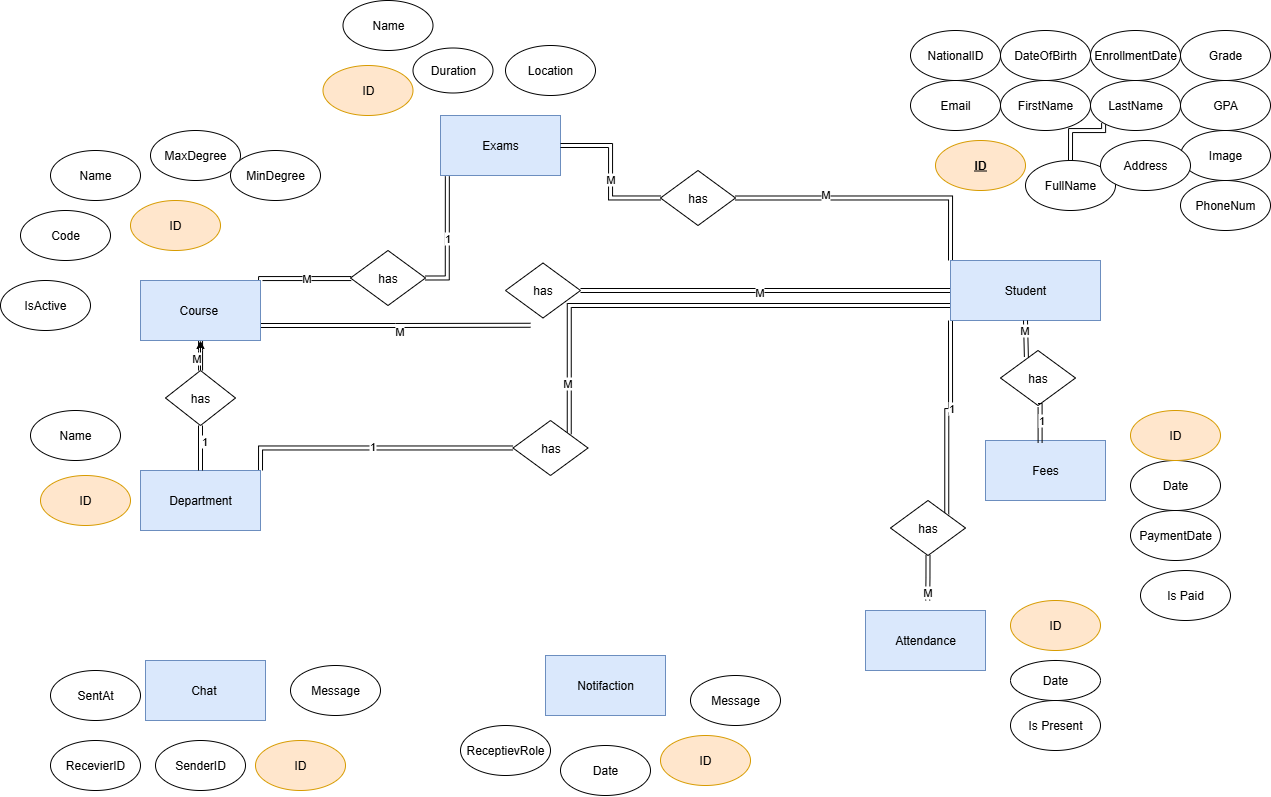

The diagram above was exported from draw.io. Its source (the exported page's mxGraphModel, read from the mxfile embedded in the PNG):
<mxGraphModel dx="2615" dy="1841" grid="1" gridSize="10" guides="1" tooltips="1" connect="1" arrows="1" fold="1" page="1" pageScale="1" pageWidth="850" pageHeight="1100" math="0" shadow="0">
  <root>
    <mxCell id="0" />
    <mxCell id="1" parent="0" />
    <mxCell id="cRv2MnrAaqQpE8GbzGEL-2" style="edgeStyle=orthogonalEdgeStyle;shape=link;rounded=0;orthogonalLoop=1;jettySize=auto;html=1;exitX=1;exitY=0.75;exitDx=0;exitDy=0;" edge="1" parent="1" source="aLwV_DbtBaSvlJ7W1c7R-1">
      <mxGeometry relative="1" as="geometry">
        <mxPoint x="480" y="144.7619047619046" as="targetPoint" />
      </mxGeometry>
    </mxCell>
    <mxCell id="cRv2MnrAaqQpE8GbzGEL-4" value="M" style="edgeLabel;html=1;align=center;verticalAlign=middle;resizable=0;points=[];" vertex="1" connectable="0" parent="cRv2MnrAaqQpE8GbzGEL-2">
      <mxGeometry x="0.0307" y="-6" relative="1" as="geometry">
        <mxPoint as="offset" />
      </mxGeometry>
    </mxCell>
    <mxCell id="cRv2MnrAaqQpE8GbzGEL-11" style="edgeStyle=orthogonalEdgeStyle;shape=link;rounded=0;orthogonalLoop=1;jettySize=auto;html=1;exitX=1;exitY=0;exitDx=0;exitDy=0;" edge="1" parent="1" source="aLwV_DbtBaSvlJ7W1c7R-1" target="aLwV_DbtBaSvlJ7W1c7R-69">
      <mxGeometry relative="1" as="geometry">
        <Array as="points">
          <mxPoint x="210" y="98" />
        </Array>
      </mxGeometry>
    </mxCell>
    <mxCell id="cRv2MnrAaqQpE8GbzGEL-14" value="M" style="edgeLabel;html=1;align=center;verticalAlign=middle;resizable=0;points=[];" vertex="1" connectable="0" parent="cRv2MnrAaqQpE8GbzGEL-11">
      <mxGeometry x="0.0281" y="1" relative="1" as="geometry">
        <mxPoint as="offset" />
      </mxGeometry>
    </mxCell>
    <mxCell id="cRv2MnrAaqQpE8GbzGEL-29" value="" style="edgeStyle=orthogonalEdgeStyle;shape=link;rounded=0;orthogonalLoop=1;jettySize=auto;html=1;" edge="1" parent="1" source="aLwV_DbtBaSvlJ7W1c7R-1" target="aLwV_DbtBaSvlJ7W1c7R-57">
      <mxGeometry relative="1" as="geometry" />
    </mxCell>
    <mxCell id="aLwV_DbtBaSvlJ7W1c7R-1" value="Course&amp;nbsp;" style="rounded=0;whiteSpace=wrap;html=1;fillColor=#dae8fc;strokeColor=#6c8ebf;" parent="1" vertex="1">
      <mxGeometry x="90" y="100" width="120" height="60" as="geometry" />
    </mxCell>
    <mxCell id="aLwV_DbtBaSvlJ7W1c7R-2" value="Fees" style="rounded=0;whiteSpace=wrap;html=1;fillColor=#dae8fc;strokeColor=#6c8ebf;" parent="1" vertex="1">
      <mxGeometry x="935" y="260" width="120" height="60" as="geometry" />
    </mxCell>
    <mxCell id="cRv2MnrAaqQpE8GbzGEL-15" style="edgeStyle=orthogonalEdgeStyle;shape=link;rounded=0;orthogonalLoop=1;jettySize=auto;html=1;exitX=1;exitY=0;exitDx=0;exitDy=0;" edge="1" parent="1" source="aLwV_DbtBaSvlJ7W1c7R-3" target="aLwV_DbtBaSvlJ7W1c7R-87">
      <mxGeometry relative="1" as="geometry" />
    </mxCell>
    <mxCell id="cRv2MnrAaqQpE8GbzGEL-18" value="1" style="edgeLabel;html=1;align=center;verticalAlign=middle;resizable=0;points=[];" vertex="1" connectable="0" parent="cRv2MnrAaqQpE8GbzGEL-15">
      <mxGeometry x="-0.0267" y="2" relative="1" as="geometry">
        <mxPoint as="offset" />
      </mxGeometry>
    </mxCell>
    <mxCell id="aLwV_DbtBaSvlJ7W1c7R-3" value="Department" style="rounded=0;whiteSpace=wrap;html=1;fillColor=#dae8fc;strokeColor=#6c8ebf;" parent="1" vertex="1">
      <mxGeometry x="90" y="290" width="120" height="60" as="geometry" />
    </mxCell>
    <mxCell id="aLwV_DbtBaSvlJ7W1c7R-4" value="Exams" style="rounded=0;whiteSpace=wrap;html=1;fillColor=#dae8fc;strokeColor=#6c8ebf;" parent="1" vertex="1">
      <mxGeometry x="390" y="-65" width="120" height="60" as="geometry" />
    </mxCell>
    <mxCell id="aLwV_DbtBaSvlJ7W1c7R-5" value="Attendance" style="rounded=0;whiteSpace=wrap;html=1;fillColor=#dae8fc;strokeColor=#6c8ebf;" parent="1" vertex="1">
      <mxGeometry x="815" y="430" width="120" height="60" as="geometry" />
    </mxCell>
    <mxCell id="cRv2MnrAaqQpE8GbzGEL-3" style="edgeStyle=orthogonalEdgeStyle;shape=link;rounded=0;orthogonalLoop=1;jettySize=auto;html=1;exitX=0;exitY=0.5;exitDx=0;exitDy=0;entryX=0;entryY=0.5;entryDx=0;entryDy=0;" edge="1" parent="1" source="aLwV_DbtBaSvlJ7W1c7R-9" target="aLwV_DbtBaSvlJ7W1c7R-76">
      <mxGeometry relative="1" as="geometry">
        <mxPoint x="580" y="109.52" as="targetPoint" />
        <mxPoint x="860" y="109.52" as="sourcePoint" />
      </mxGeometry>
    </mxCell>
    <mxCell id="cRv2MnrAaqQpE8GbzGEL-5" value="M" style="edgeLabel;html=1;align=center;verticalAlign=middle;resizable=0;points=[];" vertex="1" connectable="0" parent="cRv2MnrAaqQpE8GbzGEL-3">
      <mxGeometry x="0.0387" y="1" relative="1" as="geometry">
        <mxPoint as="offset" />
      </mxGeometry>
    </mxCell>
    <mxCell id="cRv2MnrAaqQpE8GbzGEL-6" style="edgeStyle=orthogonalEdgeStyle;shape=link;rounded=0;orthogonalLoop=1;jettySize=auto;html=1;exitX=0;exitY=0;exitDx=0;exitDy=0;entryX=1;entryY=0.5;entryDx=0;entryDy=0;" edge="1" parent="1" source="aLwV_DbtBaSvlJ7W1c7R-9" target="aLwV_DbtBaSvlJ7W1c7R-95">
      <mxGeometry relative="1" as="geometry" />
    </mxCell>
    <mxCell id="cRv2MnrAaqQpE8GbzGEL-7" value="M" style="edgeLabel;html=1;align=center;verticalAlign=middle;resizable=0;points=[];" vertex="1" connectable="0" parent="cRv2MnrAaqQpE8GbzGEL-6">
      <mxGeometry x="0.3535" y="-4" relative="1" as="geometry">
        <mxPoint as="offset" />
      </mxGeometry>
    </mxCell>
    <mxCell id="cRv2MnrAaqQpE8GbzGEL-16" style="edgeStyle=orthogonalEdgeStyle;shape=link;rounded=0;orthogonalLoop=1;jettySize=auto;html=1;exitX=0;exitY=0.75;exitDx=0;exitDy=0;entryX=1;entryY=0;entryDx=0;entryDy=0;" edge="1" parent="1" source="aLwV_DbtBaSvlJ7W1c7R-9" target="aLwV_DbtBaSvlJ7W1c7R-87">
      <mxGeometry relative="1" as="geometry" />
    </mxCell>
    <mxCell id="cRv2MnrAaqQpE8GbzGEL-17" value="M" style="edgeLabel;html=1;align=center;verticalAlign=middle;resizable=0;points=[];" vertex="1" connectable="0" parent="cRv2MnrAaqQpE8GbzGEL-16">
      <mxGeometry x="0.8004" y="-2" relative="1" as="geometry">
        <mxPoint as="offset" />
      </mxGeometry>
    </mxCell>
    <mxCell id="cRv2MnrAaqQpE8GbzGEL-24" style="edgeStyle=orthogonalEdgeStyle;shape=link;rounded=0;orthogonalLoop=1;jettySize=auto;html=1;exitX=0;exitY=1;exitDx=0;exitDy=0;entryX=1;entryY=0;entryDx=0;entryDy=0;" edge="1" parent="1" source="aLwV_DbtBaSvlJ7W1c7R-9" target="aLwV_DbtBaSvlJ7W1c7R-74">
      <mxGeometry relative="1" as="geometry">
        <mxPoint x="900" y="290" as="targetPoint" />
        <Array as="points">
          <mxPoint x="900" y="230" />
          <mxPoint x="896" y="230" />
        </Array>
      </mxGeometry>
    </mxCell>
    <mxCell id="cRv2MnrAaqQpE8GbzGEL-25" value="1" style="edgeLabel;html=1;align=center;verticalAlign=middle;resizable=0;points=[];" vertex="1" connectable="0" parent="cRv2MnrAaqQpE8GbzGEL-24">
      <mxGeometry x="-0.1183" relative="1" as="geometry">
        <mxPoint as="offset" />
      </mxGeometry>
    </mxCell>
    <mxCell id="aLwV_DbtBaSvlJ7W1c7R-9" value="Student" style="rounded=0;whiteSpace=wrap;html=1;fillColor=#dae8fc;strokeColor=#6c8ebf;" parent="1" vertex="1">
      <mxGeometry x="900" y="80" width="150" height="60" as="geometry" />
    </mxCell>
    <mxCell id="aLwV_DbtBaSvlJ7W1c7R-10" value="Chat&amp;nbsp;" style="rounded=0;whiteSpace=wrap;html=1;fillColor=#dae8fc;strokeColor=#6c8ebf;" parent="1" vertex="1">
      <mxGeometry x="95" y="480" width="120" height="60" as="geometry" />
    </mxCell>
    <mxCell id="aLwV_DbtBaSvlJ7W1c7R-11" value="Notifaction" style="rounded=0;whiteSpace=wrap;html=1;fillColor=#dae8fc;strokeColor=#6c8ebf;" parent="1" vertex="1">
      <mxGeometry x="495" y="475" width="120" height="60" as="geometry" />
    </mxCell>
    <mxCell id="cRv2MnrAaqQpE8GbzGEL-28" style="edgeStyle=orthogonalEdgeStyle;shape=link;rounded=0;orthogonalLoop=1;jettySize=auto;html=1;exitX=0.5;exitY=0;exitDx=0;exitDy=0;entryX=0;entryY=1;entryDx=0;entryDy=0;" edge="1" parent="1" source="aLwV_DbtBaSvlJ7W1c7R-12" target="aLwV_DbtBaSvlJ7W1c7R-21">
      <mxGeometry relative="1" as="geometry">
        <Array as="points">
          <mxPoint x="1020" y="-50" />
          <mxPoint x="1053" y="-50" />
        </Array>
      </mxGeometry>
    </mxCell>
    <mxCell id="aLwV_DbtBaSvlJ7W1c7R-12" value="FullName" style="ellipse;whiteSpace=wrap;html=1;" parent="1" vertex="1">
      <mxGeometry x="975" y="-20" width="90" height="50" as="geometry" />
    </mxCell>
    <mxCell id="aLwV_DbtBaSvlJ7W1c7R-13" value="Image" style="ellipse;whiteSpace=wrap;html=1;" parent="1" vertex="1">
      <mxGeometry x="1130" y="-50" width="90" height="50" as="geometry" />
    </mxCell>
    <mxCell id="aLwV_DbtBaSvlJ7W1c7R-14" value="NationalID" style="ellipse;whiteSpace=wrap;html=1;" parent="1" vertex="1">
      <mxGeometry x="860" y="-150" width="90" height="50" as="geometry" />
    </mxCell>
    <mxCell id="aLwV_DbtBaSvlJ7W1c7R-15" value="&lt;u&gt;&lt;b&gt;ID&lt;/b&gt;&lt;/u&gt;" style="ellipse;whiteSpace=wrap;html=1;fillColor=#ffe6cc;strokeColor=#d79b00;" parent="1" vertex="1">
      <mxGeometry x="885" y="-40" width="90" height="50" as="geometry" />
    </mxCell>
    <mxCell id="aLwV_DbtBaSvlJ7W1c7R-16" value="Address" style="ellipse;whiteSpace=wrap;html=1;" parent="1" vertex="1">
      <mxGeometry x="1050" y="-40" width="90" height="50" as="geometry" />
    </mxCell>
    <mxCell id="aLwV_DbtBaSvlJ7W1c7R-17" value="GPA" style="ellipse;whiteSpace=wrap;html=1;" parent="1" vertex="1">
      <mxGeometry x="1130" y="-100" width="90" height="50" as="geometry" />
    </mxCell>
    <mxCell id="aLwV_DbtBaSvlJ7W1c7R-19" value="PhoneNum" style="ellipse;whiteSpace=wrap;html=1;" parent="1" vertex="1">
      <mxGeometry x="1130" width="90" height="50" as="geometry" />
    </mxCell>
    <mxCell id="aLwV_DbtBaSvlJ7W1c7R-20" value="FirstName" style="ellipse;whiteSpace=wrap;html=1;" parent="1" vertex="1">
      <mxGeometry x="950" y="-100" width="90" height="50" as="geometry" />
    </mxCell>
    <mxCell id="aLwV_DbtBaSvlJ7W1c7R-21" value="LastName" style="ellipse;whiteSpace=wrap;html=1;" parent="1" vertex="1">
      <mxGeometry x="1040" y="-100" width="90" height="50" as="geometry" />
    </mxCell>
    <mxCell id="aLwV_DbtBaSvlJ7W1c7R-22" value="Grade" style="ellipse;whiteSpace=wrap;html=1;" parent="1" vertex="1">
      <mxGeometry x="1130" y="-150" width="90" height="50" as="geometry" />
    </mxCell>
    <mxCell id="aLwV_DbtBaSvlJ7W1c7R-23" value="DateOfBirth" style="ellipse;whiteSpace=wrap;html=1;" parent="1" vertex="1">
      <mxGeometry x="950" y="-150" width="90" height="50" as="geometry" />
    </mxCell>
    <mxCell id="aLwV_DbtBaSvlJ7W1c7R-24" value="EnrollmentDate" style="ellipse;whiteSpace=wrap;html=1;" parent="1" vertex="1">
      <mxGeometry x="1040" y="-150" width="90" height="50" as="geometry" />
    </mxCell>
    <mxCell id="aLwV_DbtBaSvlJ7W1c7R-25" value="Email" style="ellipse;whiteSpace=wrap;html=1;" parent="1" vertex="1">
      <mxGeometry x="860" y="-100" width="90" height="50" as="geometry" />
    </mxCell>
    <mxCell id="aLwV_DbtBaSvlJ7W1c7R-26" value="ID" style="ellipse;whiteSpace=wrap;html=1;fillColor=#ffe6cc;strokeColor=#d79b00;" parent="1" vertex="1">
      <mxGeometry x="80" y="20" width="90" height="50" as="geometry" />
    </mxCell>
    <mxCell id="aLwV_DbtBaSvlJ7W1c7R-27" value="ID" style="ellipse;whiteSpace=wrap;html=1;fillColor=#ffe6cc;strokeColor=#d79b00;" parent="1" vertex="1">
      <mxGeometry x="-10" y="295" width="90" height="50" as="geometry" />
    </mxCell>
    <mxCell id="aLwV_DbtBaSvlJ7W1c7R-28" value="MaxDegree" style="ellipse;whiteSpace=wrap;html=1;" parent="1" vertex="1">
      <mxGeometry x="100" y="-50" width="90" height="50" as="geometry" />
    </mxCell>
    <mxCell id="aLwV_DbtBaSvlJ7W1c7R-29" value="Name" style="ellipse;whiteSpace=wrap;html=1;" parent="1" vertex="1">
      <mxGeometry y="-30" width="90" height="50" as="geometry" />
    </mxCell>
    <mxCell id="aLwV_DbtBaSvlJ7W1c7R-30" value="IsActive" style="ellipse;whiteSpace=wrap;html=1;" parent="1" vertex="1">
      <mxGeometry x="-50" y="100" width="90" height="50" as="geometry" />
    </mxCell>
    <mxCell id="aLwV_DbtBaSvlJ7W1c7R-31" value="MinDegree" style="ellipse;whiteSpace=wrap;html=1;" parent="1" vertex="1">
      <mxGeometry x="180" y="-30" width="90" height="50" as="geometry" />
    </mxCell>
    <mxCell id="aLwV_DbtBaSvlJ7W1c7R-32" value="Name" style="ellipse;whiteSpace=wrap;html=1;" parent="1" vertex="1">
      <mxGeometry x="-20" y="230" width="90" height="50" as="geometry" />
    </mxCell>
    <mxCell id="aLwV_DbtBaSvlJ7W1c7R-33" value="Code" style="ellipse;whiteSpace=wrap;html=1;" parent="1" vertex="1">
      <mxGeometry x="-30" y="30" width="90" height="50" as="geometry" />
    </mxCell>
    <mxCell id="aLwV_DbtBaSvlJ7W1c7R-34" value="Date" style="ellipse;whiteSpace=wrap;html=1;" parent="1" vertex="1">
      <mxGeometry x="960" y="480" width="90" height="40" as="geometry" />
    </mxCell>
    <mxCell id="aLwV_DbtBaSvlJ7W1c7R-35" value="Is Present" style="ellipse;whiteSpace=wrap;html=1;" parent="1" vertex="1">
      <mxGeometry x="960" y="520" width="90" height="50" as="geometry" />
    </mxCell>
    <mxCell id="aLwV_DbtBaSvlJ7W1c7R-36" value="ID" style="ellipse;whiteSpace=wrap;html=1;fillColor=#ffe6cc;strokeColor=#d79b00;" parent="1" vertex="1">
      <mxGeometry x="960" y="420" width="90" height="50" as="geometry" />
    </mxCell>
    <mxCell id="aLwV_DbtBaSvlJ7W1c7R-37" value="Date" style="ellipse;whiteSpace=wrap;html=1;" parent="1" vertex="1">
      <mxGeometry x="1080" y="280" width="90" height="50" as="geometry" />
    </mxCell>
    <mxCell id="aLwV_DbtBaSvlJ7W1c7R-38" value="ID" style="ellipse;whiteSpace=wrap;html=1;fillColor=#ffe6cc;strokeColor=#d79b00;" parent="1" vertex="1">
      <mxGeometry x="1080" y="230" width="90" height="50" as="geometry" />
    </mxCell>
    <mxCell id="aLwV_DbtBaSvlJ7W1c7R-39" value="&lt;span style=&quot;line-height: 115%; font-family: Aptos, sans-serif;&quot;&gt;&lt;font style=&quot;font-size: 12px;&quot;&gt;PaymentDate&lt;/font&gt;&lt;/span&gt;" style="ellipse;whiteSpace=wrap;html=1;" parent="1" vertex="1">
      <mxGeometry x="1080" y="330" width="90" height="50" as="geometry" />
    </mxCell>
    <mxCell id="aLwV_DbtBaSvlJ7W1c7R-40" value="&lt;span style=&quot;line-height: 115%; font-family: Aptos, sans-serif;&quot;&gt;&lt;font style=&quot;font-size: 12px;&quot;&gt;Is Paid&lt;/font&gt;&lt;/span&gt;" style="ellipse;whiteSpace=wrap;html=1;" parent="1" vertex="1">
      <mxGeometry x="1090" y="390" width="90" height="50" as="geometry" />
    </mxCell>
    <mxCell id="aLwV_DbtBaSvlJ7W1c7R-41" value="RecevierID" style="ellipse;whiteSpace=wrap;html=1;" parent="1" vertex="1">
      <mxGeometry y="560" width="90" height="50" as="geometry" />
    </mxCell>
    <mxCell id="aLwV_DbtBaSvlJ7W1c7R-42" value="SenderID" style="ellipse;whiteSpace=wrap;html=1;" parent="1" vertex="1">
      <mxGeometry x="105" y="560" width="90" height="50" as="geometry" />
    </mxCell>
    <mxCell id="aLwV_DbtBaSvlJ7W1c7R-43" value="&lt;span style=&quot;line-height: 115%; font-family: Aptos, sans-serif;&quot;&gt;&lt;font style=&quot;font-size: 12px;&quot;&gt;ID&lt;/font&gt;&lt;/span&gt;" style="ellipse;whiteSpace=wrap;html=1;fillColor=#ffe6cc;strokeColor=#d79b00;" parent="1" vertex="1">
      <mxGeometry x="205" y="560" width="90" height="50" as="geometry" />
    </mxCell>
    <mxCell id="aLwV_DbtBaSvlJ7W1c7R-44" value="&lt;span style=&quot;line-height: 115%; font-family: Aptos, sans-serif;&quot;&gt;&lt;font style=&quot;font-size: 12px;&quot;&gt;SentAt&lt;/font&gt;&lt;/span&gt;" style="ellipse;whiteSpace=wrap;html=1;" parent="1" vertex="1">
      <mxGeometry y="490" width="90" height="50" as="geometry" />
    </mxCell>
    <mxCell id="aLwV_DbtBaSvlJ7W1c7R-45" value="&lt;span style=&quot;line-height: 115%; font-family: Aptos, sans-serif;&quot;&gt;&lt;font style=&quot;font-size: 12px;&quot;&gt;Message&lt;/font&gt;&lt;/span&gt;" style="ellipse;whiteSpace=wrap;html=1;" parent="1" vertex="1">
      <mxGeometry x="240" y="485" width="90" height="50" as="geometry" />
    </mxCell>
    <mxCell id="aLwV_DbtBaSvlJ7W1c7R-46" value="&lt;span style=&quot;line-height: 115%; font-family: Aptos, sans-serif;&quot;&gt;&lt;font style=&quot;font-size: 12px;&quot;&gt;ID&lt;/font&gt;&lt;/span&gt;" style="ellipse;whiteSpace=wrap;html=1;fillColor=#ffe6cc;strokeColor=#d79b00;" parent="1" vertex="1">
      <mxGeometry x="610" y="555" width="90" height="50" as="geometry" />
    </mxCell>
    <mxCell id="aLwV_DbtBaSvlJ7W1c7R-47" value="&lt;span style=&quot;line-height: 115%; font-family: Aptos, sans-serif;&quot;&gt;&lt;font style=&quot;font-size: 12px;&quot;&gt;Message&lt;/font&gt;&lt;/span&gt;" style="ellipse;whiteSpace=wrap;html=1;" parent="1" vertex="1">
      <mxGeometry x="640" y="495" width="90" height="50" as="geometry" />
    </mxCell>
    <mxCell id="aLwV_DbtBaSvlJ7W1c7R-48" value="&lt;span style=&quot;line-height: 115%; font-family: Aptos, sans-serif;&quot;&gt;&lt;font style=&quot;font-size: 12px;&quot;&gt;Date&lt;/font&gt;&lt;/span&gt;" style="ellipse;whiteSpace=wrap;html=1;" parent="1" vertex="1">
      <mxGeometry x="510" y="565" width="90" height="50" as="geometry" />
    </mxCell>
    <mxCell id="aLwV_DbtBaSvlJ7W1c7R-49" value="&lt;span style=&quot;line-height: 115%; font-family: Aptos, sans-serif;&quot;&gt;&lt;font style=&quot;font-size: 12px;&quot;&gt;ReceptievRole&lt;/font&gt;&lt;/span&gt;" style="ellipse;whiteSpace=wrap;html=1;" parent="1" vertex="1">
      <mxGeometry x="410" y="545" width="90" height="50" as="geometry" />
    </mxCell>
    <mxCell id="aLwV_DbtBaSvlJ7W1c7R-53" value="ID" style="ellipse;whiteSpace=wrap;html=1;fillColor=#ffe6cc;strokeColor=#d79b00;" parent="1" vertex="1">
      <mxGeometry x="272.5" y="-115" width="90" height="50" as="geometry" />
    </mxCell>
    <mxCell id="aLwV_DbtBaSvlJ7W1c7R-54" value="Name" style="ellipse;whiteSpace=wrap;html=1;" parent="1" vertex="1">
      <mxGeometry x="292.5" y="-180" width="90" height="50" as="geometry" />
    </mxCell>
    <mxCell id="aLwV_DbtBaSvlJ7W1c7R-55" value="Location" style="ellipse;whiteSpace=wrap;html=1;" parent="1" vertex="1">
      <mxGeometry x="455" y="-135" width="90" height="50" as="geometry" />
    </mxCell>
    <mxCell id="aLwV_DbtBaSvlJ7W1c7R-56" value="Duration" style="ellipse;whiteSpace=wrap;html=1;" parent="1" vertex="1">
      <mxGeometry x="362.5" y="-132.5" width="80" height="45" as="geometry" />
    </mxCell>
    <mxCell id="aLwV_DbtBaSvlJ7W1c7R-58" style="edgeStyle=orthogonalEdgeStyle;rounded=0;orthogonalLoop=1;jettySize=auto;html=1;exitX=0.5;exitY=0;exitDx=0;exitDy=0;entryX=0.5;entryY=1;entryDx=0;entryDy=0;" parent="1" source="aLwV_DbtBaSvlJ7W1c7R-57" target="aLwV_DbtBaSvlJ7W1c7R-1" edge="1">
      <mxGeometry relative="1" as="geometry" />
    </mxCell>
    <mxCell id="aLwV_DbtBaSvlJ7W1c7R-61" value="M" style="edgeLabel;html=1;align=center;verticalAlign=middle;resizable=0;points=[];" parent="aLwV_DbtBaSvlJ7W1c7R-58" vertex="1" connectable="0">
      <mxGeometry x="-0.1556" y="5" relative="1" as="geometry">
        <mxPoint as="offset" />
      </mxGeometry>
    </mxCell>
    <mxCell id="cRv2MnrAaqQpE8GbzGEL-30" style="edgeStyle=orthogonalEdgeStyle;shape=link;rounded=0;orthogonalLoop=1;jettySize=auto;html=1;exitX=0.5;exitY=1;exitDx=0;exitDy=0;" edge="1" parent="1" source="aLwV_DbtBaSvlJ7W1c7R-57" target="aLwV_DbtBaSvlJ7W1c7R-3">
      <mxGeometry relative="1" as="geometry" />
    </mxCell>
    <mxCell id="cRv2MnrAaqQpE8GbzGEL-31" value="1" style="edgeLabel;html=1;align=center;verticalAlign=middle;resizable=0;points=[];" vertex="1" connectable="0" parent="cRv2MnrAaqQpE8GbzGEL-30">
      <mxGeometry x="-0.315" y="3" relative="1" as="geometry">
        <mxPoint as="offset" />
      </mxGeometry>
    </mxCell>
    <mxCell id="aLwV_DbtBaSvlJ7W1c7R-57" value="has" style="rhombus;whiteSpace=wrap;html=1;" parent="1" vertex="1">
      <mxGeometry x="115" y="190" width="70" height="55" as="geometry" />
    </mxCell>
    <mxCell id="aLwV_DbtBaSvlJ7W1c7R-62" value="has" style="rhombus;whiteSpace=wrap;html=1;" parent="1" vertex="1">
      <mxGeometry x="950" y="170" width="75" height="55" as="geometry" />
    </mxCell>
    <mxCell id="aLwV_DbtBaSvlJ7W1c7R-69" value="has" style="rhombus;whiteSpace=wrap;html=1;" parent="1" vertex="1">
      <mxGeometry x="300" y="70" width="75" height="55" as="geometry" />
    </mxCell>
    <mxCell id="cRv2MnrAaqQpE8GbzGEL-26" style="edgeStyle=orthogonalEdgeStyle;shape=link;rounded=0;orthogonalLoop=1;jettySize=auto;html=1;exitX=0.5;exitY=1;exitDx=0;exitDy=0;" edge="1" parent="1" source="aLwV_DbtBaSvlJ7W1c7R-74">
      <mxGeometry relative="1" as="geometry">
        <mxPoint x="877.1904761904761" y="420" as="targetPoint" />
      </mxGeometry>
    </mxCell>
    <mxCell id="cRv2MnrAaqQpE8GbzGEL-27" value="M" style="edgeLabel;html=1;align=center;verticalAlign=middle;resizable=0;points=[];" vertex="1" connectable="0" parent="cRv2MnrAaqQpE8GbzGEL-26">
      <mxGeometry x="0.5973" y="-1" relative="1" as="geometry">
        <mxPoint as="offset" />
      </mxGeometry>
    </mxCell>
    <mxCell id="aLwV_DbtBaSvlJ7W1c7R-74" value="has" style="rhombus;whiteSpace=wrap;html=1;" parent="1" vertex="1">
      <mxGeometry x="840" y="320" width="75" height="55" as="geometry" />
    </mxCell>
    <mxCell id="aLwV_DbtBaSvlJ7W1c7R-76" value="has" style="rhombus;whiteSpace=wrap;html=1;direction=west;" parent="1" vertex="1">
      <mxGeometry x="455" y="82.5" width="75" height="55" as="geometry" />
    </mxCell>
    <mxCell id="aLwV_DbtBaSvlJ7W1c7R-87" value="has" style="rhombus;whiteSpace=wrap;html=1;" parent="1" vertex="1">
      <mxGeometry x="462.5" y="240" width="75" height="55" as="geometry" />
    </mxCell>
    <mxCell id="cRv2MnrAaqQpE8GbzGEL-8" value="" style="edgeStyle=orthogonalEdgeStyle;shape=link;rounded=0;orthogonalLoop=1;jettySize=auto;html=1;" edge="1" parent="1" source="aLwV_DbtBaSvlJ7W1c7R-95" target="aLwV_DbtBaSvlJ7W1c7R-4">
      <mxGeometry relative="1" as="geometry" />
    </mxCell>
    <mxCell id="cRv2MnrAaqQpE8GbzGEL-9" value="M" style="edgeLabel;html=1;align=center;verticalAlign=middle;resizable=0;points=[];" vertex="1" connectable="0" parent="cRv2MnrAaqQpE8GbzGEL-8">
      <mxGeometry x="-0.0897" y="1" relative="1" as="geometry">
        <mxPoint as="offset" />
      </mxGeometry>
    </mxCell>
    <mxCell id="aLwV_DbtBaSvlJ7W1c7R-95" value="has" style="rhombus;whiteSpace=wrap;html=1;" parent="1" vertex="1">
      <mxGeometry x="610" y="-10" width="75" height="55" as="geometry" />
    </mxCell>
    <mxCell id="cRv2MnrAaqQpE8GbzGEL-12" value="1" style="edgeStyle=orthogonalEdgeStyle;shape=link;rounded=0;orthogonalLoop=1;jettySize=auto;html=1;exitX=1;exitY=0.5;exitDx=0;exitDy=0;entryX=0.057;entryY=1.013;entryDx=0;entryDy=0;entryPerimeter=0;" edge="1" parent="1" source="aLwV_DbtBaSvlJ7W1c7R-69" target="aLwV_DbtBaSvlJ7W1c7R-4">
      <mxGeometry relative="1" as="geometry" />
    </mxCell>
    <mxCell id="cRv2MnrAaqQpE8GbzGEL-20" style="edgeStyle=orthogonalEdgeStyle;shape=link;rounded=0;orthogonalLoop=1;jettySize=auto;html=1;exitX=0.5;exitY=1;exitDx=0;exitDy=0;entryX=0.345;entryY=0.116;entryDx=0;entryDy=0;entryPerimeter=0;" edge="1" parent="1" source="aLwV_DbtBaSvlJ7W1c7R-9" target="aLwV_DbtBaSvlJ7W1c7R-62">
      <mxGeometry relative="1" as="geometry" />
    </mxCell>
    <mxCell id="cRv2MnrAaqQpE8GbzGEL-23" value="M" style="edgeLabel;html=1;align=center;verticalAlign=middle;resizable=0;points=[];" vertex="1" connectable="0" parent="cRv2MnrAaqQpE8GbzGEL-20">
      <mxGeometry x="-0.511" y="-2" relative="1" as="geometry">
        <mxPoint as="offset" />
      </mxGeometry>
    </mxCell>
    <mxCell id="cRv2MnrAaqQpE8GbzGEL-21" style="edgeStyle=orthogonalEdgeStyle;shape=link;rounded=0;orthogonalLoop=1;jettySize=auto;html=1;exitX=0.5;exitY=1;exitDx=0;exitDy=0;entryX=0.455;entryY=0.041;entryDx=0;entryDy=0;entryPerimeter=0;" edge="1" parent="1" source="aLwV_DbtBaSvlJ7W1c7R-62" target="aLwV_DbtBaSvlJ7W1c7R-2">
      <mxGeometry relative="1" as="geometry" />
    </mxCell>
    <mxCell id="cRv2MnrAaqQpE8GbzGEL-22" value="1" style="edgeLabel;html=1;align=center;verticalAlign=middle;resizable=0;points=[];" vertex="1" connectable="0" parent="cRv2MnrAaqQpE8GbzGEL-21">
      <mxGeometry x="-0.1666" y="1" relative="1" as="geometry">
        <mxPoint as="offset" />
      </mxGeometry>
    </mxCell>
  </root>
</mxGraphModel>